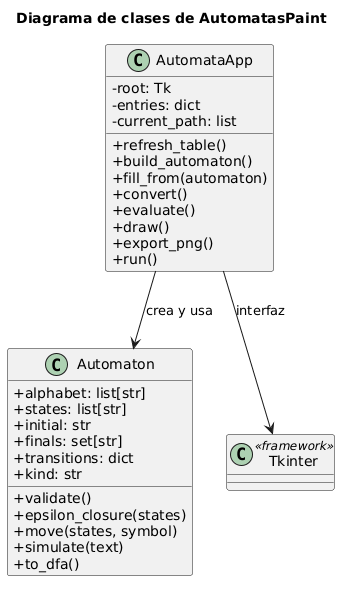

The diagram above was rendered by PlantUML. Its source (embedded in the PNG):
@startuml
skinparam classAttributeIconSize 0
skinparam shadowing false
title Diagrama de clases de AutomatasPaint

class Automaton {
  +alphabet: list[str]
  +states: list[str]
  +initial: str
  +finals: set[str]
  +transitions: dict
  +kind: str
  +validate()
  +epsilon_closure(states)
  +move(states, symbol)
  +simulate(text)
  +to_dfa()
}

class AutomataApp {
  -root: Tk
  -entries: dict
  -current_path: list
  +refresh_table()
  +build_automaton()
  +fill_from(automaton)
  +convert()
  +evaluate()
  +draw()
  +export_png()
  +run()
}

class Tkinter <<framework>>
AutomataApp --> Automaton : crea y usa
AutomataApp --> Tkinter : interfaz
@enduml